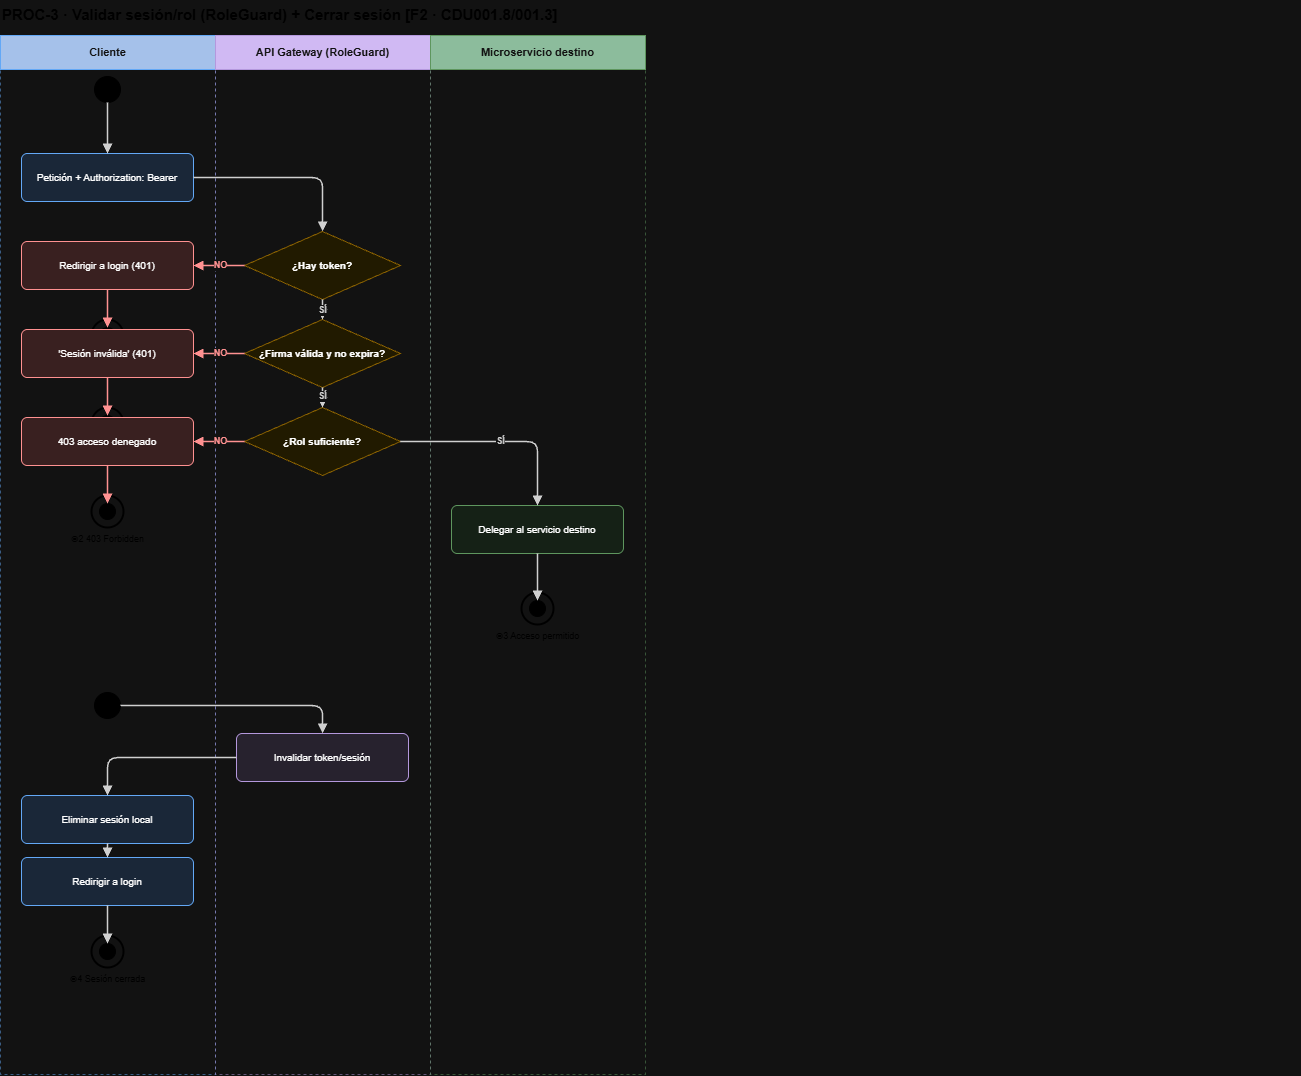

The diagram above was exported from draw.io. Its source (the exported page's mxGraphModel, read from the mxfile embedded in the PNG):
<mxGraphModel dx="2289" dy="1171" grid="0" gridSize="10" guides="1" tooltips="1" connect="1" arrows="1" fold="1" page="1" pageScale="1" pageWidth="725" pageHeight="1123" math="0" shadow="0">
  <root>
    <mxCell id="0" />
    <mxCell id="1" parent="0" />
    <mxCell id="P3t" parent="1" style="text;html=1;fontSize=15;fontStyle=1;fontColor=#222;" value="PROC-3 · Validar sesión/rol (RoleGuard) + Cerrar sesión  [F2 · CDU001.8/001.3]" vertex="1">
      <mxGeometry height="24" width="1300" x="40" y="8" as="geometry" />
    </mxCell>
    <mxCell id="P3L0" parent="1" style="rounded=0;whiteSpace=wrap;html=1;fillColor=#1A3A6A;strokeColor=#1565C0;fontColor=#FFFFFF;fontSize=11;fontStyle=1;" value="Cliente" vertex="1">
      <mxGeometry height="34" width="215" x="40" y="44" as="geometry" />
    </mxCell>
    <mxCell id="P3LB0" parent="1" style="rounded=0;html=1;fillColor=none;strokeColor=#1565C0;dashed=1;opacity=50;" value="" vertex="1">
      <mxGeometry height="1005" width="215" x="40" y="78" as="geometry" />
    </mxCell>
    <mxCell id="P3L1" parent="1" style="rounded=0;whiteSpace=wrap;html=1;fillColor=#43286B;strokeColor=#6A4A9A;fontColor=#FFFFFF;fontSize=11;fontStyle=1;" value="API Gateway (RoleGuard)" vertex="1">
      <mxGeometry height="34" width="215" x="255" y="44" as="geometry" />
    </mxCell>
    <mxCell id="P3LB1" parent="1" style="rounded=0;html=1;fillColor=none;strokeColor=#6A4A9A;dashed=1;opacity=50;" value="" vertex="1">
      <mxGeometry height="1005" width="215" x="255" y="78" as="geometry" />
    </mxCell>
    <mxCell id="P3L2" parent="1" style="rounded=0;whiteSpace=wrap;html=1;fillColor=#1E5631;strokeColor=#4A8A4A;fontColor=#FFFFFF;fontSize=11;fontStyle=1;" value="Microservicio destino" vertex="1">
      <mxGeometry height="34" width="215" x="470" y="44" as="geometry" />
    </mxCell>
    <mxCell id="P3LB2" parent="1" style="rounded=0;html=1;fillColor=none;strokeColor=#4A8A4A;dashed=1;opacity=50;" value="" vertex="1">
      <mxGeometry height="1005" width="215" x="470" y="78" as="geometry" />
    </mxCell>
    <mxCell id="P3s" parent="1" style="ellipse;fillColor=#000;strokeColor=#000;html=1;" vertex="1">
      <mxGeometry height="26" width="26" x="134" y="85" as="geometry" />
    </mxCell>
    <mxCell id="P3G1" parent="1" style="rounded=1;whiteSpace=wrap;html=1;fillColor=#DBEAFE;strokeColor=#1565C0;fontSize=10;arcSize=12;" value="Petición + Authorization: Bearer" vertex="1">
      <mxGeometry height="48" width="172" x="61" y="162" as="geometry" />
    </mxCell>
    <mxCell id="P3D1" parent="1" style="rhombus;whiteSpace=wrap;html=1;fillColor=#FFF7D6;strokeColor=#D6A700;fontSize=10;fontStyle=1;" value="¿Hay token?" vertex="1">
      <mxGeometry height="68" width="156" x="284" y="240" as="geometry" />
    </mxCell>
    <mxCell id="P3G3" parent="1" style="rounded=1;whiteSpace=wrap;html=1;fillColor=#FFE2E2;strokeColor=#C62828;fontSize=10;arcSize=12;" value="Redirigir a login (401)" vertex="1">
      <mxGeometry height="48" width="172" x="61" y="250" as="geometry" />
    </mxCell>
    <mxCell id="P3f1o" parent="1" style="ellipse;fillColor=none;strokeColor=#000;strokeWidth=2;html=1;" vertex="1">
      <mxGeometry height="32" width="32" x="131" y="328" as="geometry" />
    </mxCell>
    <mxCell id="P3f1" parent="1" style="ellipse;fillColor=#000;strokeColor=#000;html=1;" vertex="1">
      <mxGeometry height="16" width="16" x="139" y="336" as="geometry" />
    </mxCell>
    <mxCell id="P3f1t" parent="1" style="text;html=1;fontSize=9;fontColor=#444;align=center;" value="◉1 401 sin token" vertex="1">
      <mxGeometry height="14" width="160" x="67" y="360" as="geometry" />
    </mxCell>
    <mxCell id="P3D2" parent="1" style="rhombus;whiteSpace=wrap;html=1;fillColor=#FFF7D6;strokeColor=#D6A700;fontSize=10;fontStyle=1;" value="¿Firma válida y no expira?" vertex="1">
      <mxGeometry height="68" width="156" x="284" y="328" as="geometry" />
    </mxCell>
    <mxCell id="P3G4" parent="1" style="rounded=1;whiteSpace=wrap;html=1;fillColor=#FFE2E2;strokeColor=#C62828;fontSize=10;arcSize=12;" value="'Sesión inválida' (401)" vertex="1">
      <mxGeometry height="48" width="172" x="61" y="338" as="geometry" />
    </mxCell>
    <mxCell id="P3f1bo" parent="1" style="ellipse;fillColor=none;strokeColor=#000;strokeWidth=2;html=1;" vertex="1">
      <mxGeometry height="32" width="32" x="131" y="416" as="geometry" />
    </mxCell>
    <mxCell id="P3f1b" parent="1" style="ellipse;fillColor=#000;strokeColor=#000;html=1;" vertex="1">
      <mxGeometry height="16" width="16" x="139" y="424" as="geometry" />
    </mxCell>
    <mxCell id="P3f1bt" parent="1" style="text;html=1;fontSize=9;fontColor=#444;align=center;" value="◉1 401 inválido" vertex="1">
      <mxGeometry height="14" width="160" x="67" y="448" as="geometry" />
    </mxCell>
    <mxCell id="P3D3" parent="1" style="rhombus;whiteSpace=wrap;html=1;fillColor=#FFF7D6;strokeColor=#D6A700;fontSize=10;fontStyle=1;" value="¿Rol suficiente?" vertex="1">
      <mxGeometry height="68" width="156" x="284" y="416" as="geometry" />
    </mxCell>
    <mxCell id="P3G5" parent="1" style="rounded=1;whiteSpace=wrap;html=1;fillColor=#FFE2E2;strokeColor=#C62828;fontSize=10;arcSize=12;" value="403 acceso denegado" vertex="1">
      <mxGeometry height="48" width="172" x="61" y="426" as="geometry" />
    </mxCell>
    <mxCell id="P3f2o" parent="1" style="ellipse;fillColor=none;strokeColor=#000;strokeWidth=2;html=1;" vertex="1">
      <mxGeometry height="32" width="32" x="131" y="504" as="geometry" />
    </mxCell>
    <mxCell id="P3f2" parent="1" style="ellipse;fillColor=#000;strokeColor=#000;html=1;" vertex="1">
      <mxGeometry height="16" width="16" x="139" y="512" as="geometry" />
    </mxCell>
    <mxCell id="P3f2t" parent="1" style="text;html=1;fontSize=9;fontColor=#444;align=center;" value="◉2 403 Forbidden" vertex="1">
      <mxGeometry height="14" width="160" x="67" y="536" as="geometry" />
    </mxCell>
    <mxCell id="P3G6" parent="1" style="rounded=1;whiteSpace=wrap;html=1;fillColor=#E7F5E9;strokeColor=#4A8A4A;fontSize=10;arcSize=12;" value="Delegar al servicio destino" vertex="1">
      <mxGeometry height="48" width="172" x="491" y="514" as="geometry" />
    </mxCell>
    <mxCell id="P3f3o" parent="1" style="ellipse;fillColor=none;strokeColor=#000;strokeWidth=2;html=1;" vertex="1">
      <mxGeometry height="32" width="32" x="561" y="601" as="geometry" />
    </mxCell>
    <mxCell id="P3f3" parent="1" style="ellipse;fillColor=#000;strokeColor=#000;html=1;" vertex="1">
      <mxGeometry height="16" width="16" x="569" y="609" as="geometry" />
    </mxCell>
    <mxCell id="P3f3t" parent="1" style="text;html=1;fontSize=9;fontColor=#444;align=center;" value="◉3 Acceso permitido" vertex="1">
      <mxGeometry height="14" width="160" x="497" y="633" as="geometry" />
    </mxCell>
    <mxCell id="P3ls" parent="1" style="ellipse;fillColor=#000;strokeColor=#000;html=1;" vertex="1">
      <mxGeometry height="26" width="26" x="134" y="701" as="geometry" />
    </mxCell>
    <mxCell id="P3Cc1" parent="1" style="rounded=1;whiteSpace=wrap;html=1;fillColor=#EDE7F6;strokeColor=#6A4A9A;fontSize=10;arcSize=12;" value="Invalidar token/sesión" vertex="1">
      <mxGeometry height="48" width="172" x="276" y="742" as="geometry" />
    </mxCell>
    <mxCell id="P3Cc2" parent="1" style="rounded=1;whiteSpace=wrap;html=1;fillColor=#DBEAFE;strokeColor=#1565C0;fontSize=10;arcSize=12;" value="Eliminar sesión local" vertex="1">
      <mxGeometry height="48" width="172" x="61" y="804" as="geometry" />
    </mxCell>
    <mxCell id="P3Cc3" parent="1" style="rounded=1;whiteSpace=wrap;html=1;fillColor=#DBEAFE;strokeColor=#1565C0;fontSize=10;arcSize=12;" value="Redirigir a login" vertex="1">
      <mxGeometry height="48" width="172" x="61" y="866" as="geometry" />
    </mxCell>
    <mxCell id="P3f4o" parent="1" style="ellipse;fillColor=none;strokeColor=#000;strokeWidth=2;html=1;" vertex="1">
      <mxGeometry height="32" width="32" x="131" y="944" as="geometry" />
    </mxCell>
    <mxCell id="P3f4" parent="1" style="ellipse;fillColor=#000;strokeColor=#000;html=1;" vertex="1">
      <mxGeometry height="16" width="16" x="139" y="952" as="geometry" />
    </mxCell>
    <mxCell id="P3f4t" parent="1" style="text;html=1;fontSize=9;fontColor=#444;align=center;" value="◉4 Sesión cerrada" vertex="1">
      <mxGeometry height="14" width="160" x="67" y="976" as="geometry" />
    </mxCell>
    <mxCell id="P3es_G1" edge="1" parent="1" source="P3s" style="edgeStyle=orthogonalEdgeStyle;rounded=1;html=1;endArrow=block;endFill=1;strokeColor=#222222;strokeWidth=1.5;fontSize=9;fontStyle=1;fontColor=#222222;" target="P3G1" value="">
      <mxGeometry relative="1" as="geometry" />
    </mxCell>
    <mxCell id="P3eG1_D1" edge="1" parent="1" source="P3G1" style="edgeStyle=orthogonalEdgeStyle;rounded=1;html=1;endArrow=block;endFill=1;strokeColor=#222222;strokeWidth=1.5;fontSize=9;fontStyle=1;fontColor=#222222;" target="P3D1" value="">
      <mxGeometry relative="1" as="geometry" />
    </mxCell>
    <mxCell id="P3eD1_G3" edge="1" parent="1" source="P3D1" style="edgeStyle=orthogonalEdgeStyle;rounded=1;html=1;endArrow=block;endFill=1;strokeColor=#C62828;strokeWidth=1.5;fontSize=9;fontStyle=1;fontColor=#C62828;" target="P3G3" value="NO">
      <mxGeometry relative="1" as="geometry" />
    </mxCell>
    <mxCell id="P3eG3_f1" edge="1" parent="1" source="P3G3" style="edgeStyle=orthogonalEdgeStyle;rounded=1;html=1;endArrow=block;endFill=1;strokeColor=#C62828;strokeWidth=1.5;fontSize=9;fontStyle=1;fontColor=#C62828;" target="P3f1" value="">
      <mxGeometry relative="1" as="geometry" />
    </mxCell>
    <mxCell id="P3eD1_D2" edge="1" parent="1" source="P3D1" style="edgeStyle=orthogonalEdgeStyle;rounded=1;html=1;endArrow=block;endFill=1;strokeColor=#222222;strokeWidth=1.5;fontSize=9;fontStyle=1;fontColor=#222222;" target="P3D2" value="SÍ">
      <mxGeometry relative="1" as="geometry" />
    </mxCell>
    <mxCell id="P3eD2_G4" edge="1" parent="1" source="P3D2" style="edgeStyle=orthogonalEdgeStyle;rounded=1;html=1;endArrow=block;endFill=1;strokeColor=#C62828;strokeWidth=1.5;fontSize=9;fontStyle=1;fontColor=#C62828;" target="P3G4" value="NO">
      <mxGeometry relative="1" as="geometry" />
    </mxCell>
    <mxCell id="P3eG4_f1b" edge="1" parent="1" source="P3G4" style="edgeStyle=orthogonalEdgeStyle;rounded=1;html=1;endArrow=block;endFill=1;strokeColor=#C62828;strokeWidth=1.5;fontSize=9;fontStyle=1;fontColor=#C62828;" target="P3f1b" value="">
      <mxGeometry relative="1" as="geometry" />
    </mxCell>
    <mxCell id="P3eD2_D3" edge="1" parent="1" source="P3D2" style="edgeStyle=orthogonalEdgeStyle;rounded=1;html=1;endArrow=block;endFill=1;strokeColor=#222222;strokeWidth=1.5;fontSize=9;fontStyle=1;fontColor=#222222;" target="P3D3" value="SÍ">
      <mxGeometry relative="1" as="geometry" />
    </mxCell>
    <mxCell id="P3eD3_G5" edge="1" parent="1" source="P3D3" style="edgeStyle=orthogonalEdgeStyle;rounded=1;html=1;endArrow=block;endFill=1;strokeColor=#C62828;strokeWidth=1.5;fontSize=9;fontStyle=1;fontColor=#C62828;" target="P3G5" value="NO">
      <mxGeometry relative="1" as="geometry" />
    </mxCell>
    <mxCell id="P3eG5_f2" edge="1" parent="1" source="P3G5" style="edgeStyle=orthogonalEdgeStyle;rounded=1;html=1;endArrow=block;endFill=1;strokeColor=#C62828;strokeWidth=1.5;fontSize=9;fontStyle=1;fontColor=#C62828;" target="P3f2" value="">
      <mxGeometry relative="1" as="geometry" />
    </mxCell>
    <mxCell id="P3eD3_G6" edge="1" parent="1" source="P3D3" style="edgeStyle=orthogonalEdgeStyle;rounded=1;html=1;endArrow=block;endFill=1;strokeColor=#222222;strokeWidth=1.5;fontSize=9;fontStyle=1;fontColor=#222222;" target="P3G6" value="SÍ">
      <mxGeometry relative="1" as="geometry" />
    </mxCell>
    <mxCell id="P3eG6_f3" edge="1" parent="1" source="P3G6" style="edgeStyle=orthogonalEdgeStyle;rounded=1;html=1;endArrow=block;endFill=1;strokeColor=#222222;strokeWidth=1.5;fontSize=9;fontStyle=1;fontColor=#222222;" target="P3f3" value="">
      <mxGeometry relative="1" as="geometry" />
    </mxCell>
    <mxCell id="P3els_Cc1" edge="1" parent="1" source="P3ls" style="edgeStyle=orthogonalEdgeStyle;rounded=1;html=1;endArrow=block;endFill=1;strokeColor=#222222;strokeWidth=1.5;fontSize=9;fontStyle=1;fontColor=#222222;" target="P3Cc1" value="">
      <mxGeometry relative="1" as="geometry" />
    </mxCell>
    <mxCell id="P3eCc1_Cc2" edge="1" parent="1" source="P3Cc1" style="edgeStyle=orthogonalEdgeStyle;rounded=1;html=1;endArrow=block;endFill=1;strokeColor=#222222;strokeWidth=1.5;fontSize=9;fontStyle=1;fontColor=#222222;" target="P3Cc2" value="">
      <mxGeometry relative="1" as="geometry" />
    </mxCell>
    <mxCell id="P3eCc2_Cc3" edge="1" parent="1" source="P3Cc2" style="edgeStyle=orthogonalEdgeStyle;rounded=1;html=1;endArrow=block;endFill=1;strokeColor=#222222;strokeWidth=1.5;fontSize=9;fontStyle=1;fontColor=#222222;" target="P3Cc3" value="">
      <mxGeometry relative="1" as="geometry" />
    </mxCell>
    <mxCell id="P3eCc3_f4" edge="1" parent="1" source="P3Cc3" style="edgeStyle=orthogonalEdgeStyle;rounded=1;html=1;endArrow=block;endFill=1;strokeColor=#222222;strokeWidth=1.5;fontSize=9;fontStyle=1;fontColor=#222222;" target="P3f4" value="">
      <mxGeometry relative="1" as="geometry" />
    </mxCell>
  </root>
</mxGraphModel>